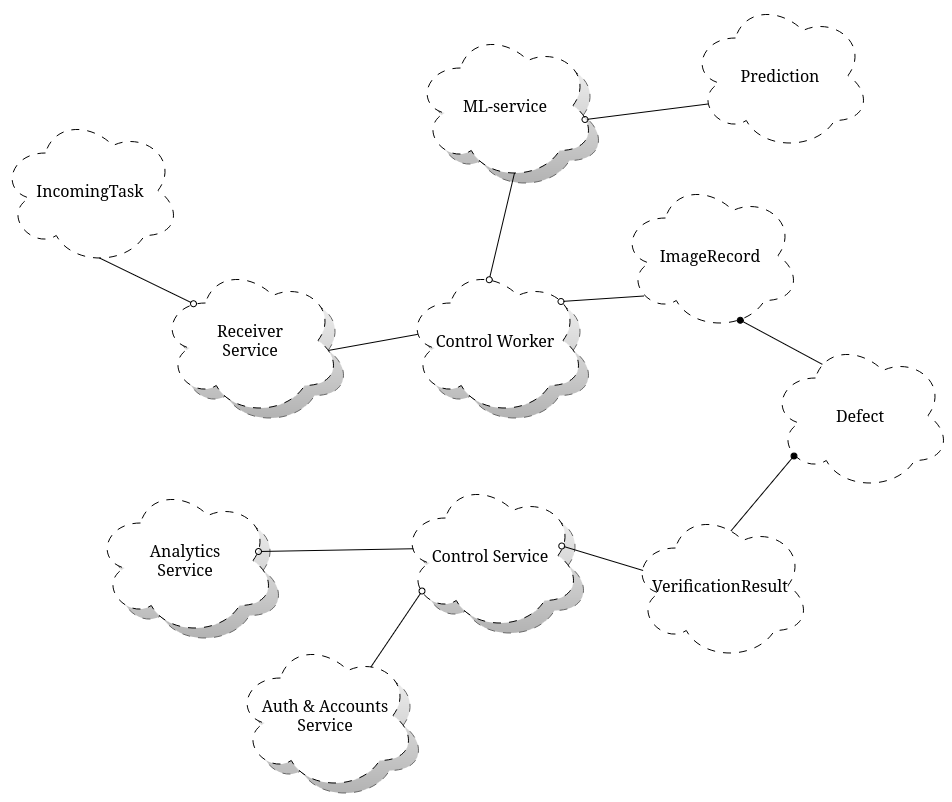

The diagram above was exported from draw.io. Its source (the exported page's mxGraphModel, read from the mxfile embedded in the PNG):
<mxGraphModel dx="1501" dy="776" grid="1" gridSize="10" guides="1" tooltips="1" connect="1" arrows="1" fold="1" page="1" pageScale="1" pageWidth="850" pageHeight="1100" math="0" shadow="0">
  <root>
    <mxCell id="0" />
    <mxCell id="1" parent="0" />
    <mxCell id="Q7XqFpE2cyqQo1oEPC4V-2" parent="1" style="ellipse;shape=cloud;whiteSpace=wrap;html=1;shadow=0;strokeColor=default;dashed=1;dashPattern=8 8;fontSize=16;" value="Prediction" vertex="1">
      <mxGeometry height="150" width="180" x="830" y="10" as="geometry" />
    </mxCell>
    <mxCell id="Q7XqFpE2cyqQo1oEPC4V-3" parent="1" style="ellipse;shape=cloud;whiteSpace=wrap;html=1;shadow=0;strokeColor=#666666;dashed=1;dashPattern=8 8;fillColor=#f5f5f5;gradientColor=#b3b3b3;" value="" vertex="1">
      <mxGeometry height="150" width="180" x="385" y="660" as="geometry" />
    </mxCell>
    <mxCell id="Q7XqFpE2cyqQo1oEPC4V-4" parent="1" style="ellipse;shape=cloud;whiteSpace=wrap;html=1;shadow=0;strokeColor=default;dashed=1;dashPattern=8 8;" value="&lt;div&gt;&lt;font style=&quot;font-size: 16px;&quot;&gt;Auth &amp;amp; Accounts&lt;/font&gt;&lt;/div&gt;&lt;div&gt;&lt;font style=&quot;font-size: 16px;&quot;&gt;Service&lt;/font&gt;&lt;/div&gt;" vertex="1">
      <mxGeometry height="150" width="180" x="375" y="650" as="geometry" />
    </mxCell>
    <mxCell id="Q7XqFpE2cyqQo1oEPC4V-6" parent="1" style="ellipse;shape=cloud;whiteSpace=wrap;html=1;shadow=0;strokeColor=#666666;dashed=1;dashPattern=8 8;fillColor=#f5f5f5;gradientColor=#b3b3b3;" value="" vertex="1">
      <mxGeometry height="150" width="180" x="555" y="285" as="geometry" />
    </mxCell>
    <mxCell id="Q7XqFpE2cyqQo1oEPC4V-7" parent="1" style="ellipse;shape=cloud;whiteSpace=wrap;html=1;shadow=0;strokeColor=default;dashed=1;dashPattern=8 8;" value="&lt;font style=&quot;font-size: 16px;&quot;&gt;Control Worker&lt;/font&gt;" vertex="1">
      <mxGeometry height="150" width="180" x="545" y="275" as="geometry" />
    </mxCell>
    <mxCell id="Q7XqFpE2cyqQo1oEPC4V-8" parent="1" style="ellipse;shape=cloud;whiteSpace=wrap;html=1;shadow=0;strokeColor=#666666;dashed=1;dashPattern=8 8;fillColor=#f5f5f5;gradientColor=#b3b3b3;" value="" vertex="1">
      <mxGeometry height="150" width="180" x="565" y="50" as="geometry" />
    </mxCell>
    <mxCell id="Q7XqFpE2cyqQo1oEPC4V-9" parent="1" style="ellipse;shape=cloud;whiteSpace=wrap;html=1;shadow=0;strokeColor=default;dashed=1;dashPattern=8 8;" value="&lt;font style=&quot;font-size: 16px;&quot;&gt;ML-service&lt;/font&gt;" vertex="1">
      <mxGeometry height="150" width="180" x="555" y="40" as="geometry" />
    </mxCell>
    <mxCell id="Q7XqFpE2cyqQo1oEPC4V-10" parent="1" style="ellipse;shape=cloud;whiteSpace=wrap;html=1;shadow=0;strokeColor=#666666;dashed=1;dashPattern=8 8;fillColor=#f5f5f5;gradientColor=#b3b3b3;" value="" vertex="1">
      <mxGeometry height="150" width="180" x="550" y="500" as="geometry" />
    </mxCell>
    <mxCell id="Q7XqFpE2cyqQo1oEPC4V-11" parent="1" style="ellipse;shape=cloud;whiteSpace=wrap;html=1;shadow=0;strokeColor=default;dashed=1;dashPattern=8 8;" value="&lt;font style=&quot;font-size: 16px;&quot;&gt;Control Service&lt;/font&gt;" vertex="1">
      <mxGeometry height="150" width="180" x="540" y="490" as="geometry" />
    </mxCell>
    <mxCell id="Q7XqFpE2cyqQo1oEPC4V-12" parent="1" style="ellipse;shape=cloud;whiteSpace=wrap;html=1;shadow=0;strokeColor=#666666;dashed=1;dashPattern=8 8;fillColor=#f5f5f5;gradientColor=#b3b3b3;" value="" vertex="1">
      <mxGeometry height="150" width="180" x="310" y="285" as="geometry" />
    </mxCell>
    <mxCell id="Q7XqFpE2cyqQo1oEPC4V-13" parent="1" style="ellipse;shape=cloud;whiteSpace=wrap;html=1;shadow=0;strokeColor=default;dashed=1;dashPattern=8 8;" value="&lt;div&gt;&lt;font style=&quot;font-size: 16px;&quot;&gt;Receiver&lt;/font&gt;&lt;/div&gt;&lt;div&gt;&lt;font style=&quot;font-size: 16px;&quot;&gt;Service&lt;/font&gt;&lt;/div&gt;" vertex="1">
      <mxGeometry height="150" width="180" x="300" y="275" as="geometry" />
    </mxCell>
    <mxCell id="Q7XqFpE2cyqQo1oEPC4V-14" parent="1" style="ellipse;shape=cloud;whiteSpace=wrap;html=1;shadow=0;strokeColor=#666666;dashed=1;dashPattern=8 8;fillColor=#f5f5f5;gradientColor=#b3b3b3;" value="" vertex="1">
      <mxGeometry height="150" width="180" x="245" y="505" as="geometry" />
    </mxCell>
    <mxCell id="Q7XqFpE2cyqQo1oEPC4V-15" parent="1" style="ellipse;shape=cloud;whiteSpace=wrap;html=1;shadow=0;strokeColor=default;dashed=1;dashPattern=8 8;" value="&lt;div&gt;&lt;font style=&quot;font-size: 16px;&quot;&gt;Analytics&lt;/font&gt;&lt;/div&gt;&lt;div&gt;&lt;font style=&quot;font-size: 16px;&quot;&gt;Service&lt;/font&gt;&lt;/div&gt;" vertex="1">
      <mxGeometry height="150" width="180" x="235" y="495" as="geometry" />
    </mxCell>
    <mxCell id="Q7XqFpE2cyqQo1oEPC4V-16" parent="1" style="ellipse;shape=cloud;whiteSpace=wrap;html=1;shadow=0;strokeColor=default;dashed=1;dashPattern=8 8;fontSize=16;" value="IncomingTask" vertex="1">
      <mxGeometry height="150" width="180" x="140" y="125" as="geometry" />
    </mxCell>
    <mxCell id="Q7XqFpE2cyqQo1oEPC4V-17" edge="1" parent="1" source="Q7XqFpE2cyqQo1oEPC4V-13" style="rounded=0;orthogonalLoop=1;jettySize=auto;html=1;exitX=0.184;exitY=0.255;exitDx=0;exitDy=0;exitPerimeter=0;entryX=0.55;entryY=0.95;entryDx=0;entryDy=0;entryPerimeter=0;endArrow=none;endFill=0;startArrow=oval;startFill=0;" target="Q7XqFpE2cyqQo1oEPC4V-16">
      <mxGeometry relative="1" as="geometry" />
    </mxCell>
    <mxCell id="Q7XqFpE2cyqQo1oEPC4V-18" parent="1" style="ellipse;shape=cloud;whiteSpace=wrap;html=1;shadow=0;strokeColor=default;dashed=1;dashPattern=8 8;fontSize=16;" value="ImageRecord" vertex="1">
      <mxGeometry height="150" width="180" x="760" y="190" as="geometry" />
    </mxCell>
    <mxCell id="Q7XqFpE2cyqQo1oEPC4V-19" parent="1" style="ellipse;shape=cloud;whiteSpace=wrap;html=1;shadow=0;strokeColor=default;dashed=1;dashPattern=8 8;fontSize=16;" value="Defect" vertex="1">
      <mxGeometry height="150" width="180" x="910" y="350" as="geometry" />
    </mxCell>
    <mxCell id="Q7XqFpE2cyqQo1oEPC4V-21" parent="1" style="ellipse;shape=cloud;whiteSpace=wrap;html=1;shadow=0;strokeColor=default;dashed=1;dashPattern=8 8;fontSize=16;" value="VerificationResult" vertex="1">
      <mxGeometry height="150" width="180" x="770" y="520" as="geometry" />
    </mxCell>
    <mxCell id="Q7XqFpE2cyqQo1oEPC4V-24" edge="1" parent="1" source="Q7XqFpE2cyqQo1oEPC4V-18" style="rounded=0;orthogonalLoop=1;jettySize=auto;html=1;exitX=0.665;exitY=0.931;exitDx=0;exitDy=0;exitPerimeter=0;entryX=0.288;entryY=0.159;entryDx=0;entryDy=0;entryPerimeter=0;endArrow=none;endFill=0;startArrow=oval;startFill=1;" target="Q7XqFpE2cyqQo1oEPC4V-19">
      <mxGeometry relative="1" as="geometry" />
    </mxCell>
    <mxCell id="Q7XqFpE2cyqQo1oEPC4V-25" edge="1" parent="1" source="Q7XqFpE2cyqQo1oEPC4V-19" style="rounded=0;orthogonalLoop=1;jettySize=auto;html=1;exitX=0.13;exitY=0.77;exitDx=0;exitDy=0;exitPerimeter=0;entryX=0.559;entryY=0.135;entryDx=0;entryDy=0;entryPerimeter=0;endArrow=none;endFill=0;startArrow=oval;startFill=1;" target="Q7XqFpE2cyqQo1oEPC4V-21">
      <mxGeometry relative="1" as="geometry">
        <mxPoint x="875" y="400" as="sourcePoint" />
        <mxPoint x="860" y="496" as="targetPoint" />
      </mxGeometry>
    </mxCell>
    <mxCell id="Q7XqFpE2cyqQo1oEPC4V-26" edge="1" parent="1" source="Q7XqFpE2cyqQo1oEPC4V-7" style="rounded=0;orthogonalLoop=1;jettySize=auto;html=1;exitX=0.864;exitY=0.24;exitDx=0;exitDy=0;exitPerimeter=0;entryX=0.13;entryY=0.77;entryDx=0;entryDy=0;entryPerimeter=0;endArrow=none;endFill=0;startArrow=oval;startFill=0;" target="Q7XqFpE2cyqQo1oEPC4V-18">
      <mxGeometry relative="1" as="geometry">
        <mxPoint x="740" y="297" as="sourcePoint" />
        <mxPoint x="741" y="230" as="targetPoint" />
      </mxGeometry>
    </mxCell>
    <mxCell id="Q7XqFpE2cyqQo1oEPC4V-27" edge="1" parent="1" source="Q7XqFpE2cyqQo1oEPC4V-11" style="rounded=0;orthogonalLoop=1;jettySize=auto;html=1;exitX=0.896;exitY=0.436;exitDx=0;exitDy=0;exitPerimeter=0;entryX=0.07;entryY=0.4;entryDx=0;entryDy=0;entryPerimeter=0;endArrow=none;endFill=0;startArrow=oval;startFill=0;" target="Q7XqFpE2cyqQo1oEPC4V-21">
      <mxGeometry relative="1" as="geometry">
        <mxPoint x="740" y="577" as="sourcePoint" />
        <mxPoint x="741" y="510" as="targetPoint" />
      </mxGeometry>
    </mxCell>
    <mxCell id="Q7XqFpE2cyqQo1oEPC4V-28" edge="1" parent="1" source="Q7XqFpE2cyqQo1oEPC4V-9" style="rounded=0;orthogonalLoop=1;jettySize=auto;html=1;exitX=0.942;exitY=0.594;exitDx=0;exitDy=0;exitPerimeter=0;entryX=0.097;entryY=0.69;entryDx=0;entryDy=0;entryPerimeter=0;endArrow=none;endFill=0;startArrow=oval;startFill=0;" target="Q7XqFpE2cyqQo1oEPC4V-2">
      <mxGeometry relative="1" as="geometry">
        <mxPoint x="735" y="287" as="sourcePoint" />
        <mxPoint x="736" y="220" as="targetPoint" />
      </mxGeometry>
    </mxCell>
    <mxCell id="Q7XqFpE2cyqQo1oEPC4V-29" edge="1" parent="1" source="Q7XqFpE2cyqQo1oEPC4V-7" style="rounded=0;orthogonalLoop=1;jettySize=auto;html=1;exitX=0.465;exitY=0.095;exitDx=0;exitDy=0;exitPerimeter=0;entryX=0.55;entryY=0.95;entryDx=0;entryDy=0;entryPerimeter=0;endArrow=none;endFill=0;startArrow=oval;startFill=0;" target="Q7XqFpE2cyqQo1oEPC4V-9">
      <mxGeometry relative="1" as="geometry">
        <mxPoint x="610" y="235" as="sourcePoint" />
        <mxPoint x="732" y="220" as="targetPoint" />
      </mxGeometry>
    </mxCell>
    <mxCell id="Q7XqFpE2cyqQo1oEPC4V-30" edge="1" parent="1" source="Q7XqFpE2cyqQo1oEPC4V-13" style="rounded=0;orthogonalLoop=1;jettySize=auto;html=1;exitX=0.934;exitY=0.566;exitDx=0;exitDy=0;exitPerimeter=0;entryX=0.068;entryY=0.459;entryDx=0;entryDy=0;entryPerimeter=0;endArrow=none;endFill=0;" target="Q7XqFpE2cyqQo1oEPC4V-7">
      <mxGeometry relative="1" as="geometry" />
    </mxCell>
    <mxCell id="Q7XqFpE2cyqQo1oEPC4V-32" edge="1" parent="1" source="Q7XqFpE2cyqQo1oEPC4V-11" style="rounded=0;orthogonalLoop=1;jettySize=auto;html=1;exitX=0.12;exitY=0.737;exitDx=0;exitDy=0;exitPerimeter=0;entryX=0.752;entryY=0.177;entryDx=0;entryDy=0;entryPerimeter=0;endArrow=none;endFill=0;startArrow=oval;startFill=0;" target="Q7XqFpE2cyqQo1oEPC4V-4">
      <mxGeometry relative="1" as="geometry">
        <mxPoint x="520" y="590" as="sourcePoint" />
        <mxPoint x="602" y="615" as="targetPoint" />
      </mxGeometry>
    </mxCell>
    <mxCell id="Q7XqFpE2cyqQo1oEPC4V-33" edge="1" parent="1" source="Q7XqFpE2cyqQo1oEPC4V-15" style="rounded=0;orthogonalLoop=1;jettySize=auto;html=1;exitX=0.905;exitY=0.44;exitDx=0;exitDy=0;exitPerimeter=0;entryX=0.071;entryY=0.455;entryDx=0;entryDy=0;entryPerimeter=0;endArrow=none;endFill=0;startArrow=oval;startFill=0;" target="Q7XqFpE2cyqQo1oEPC4V-11">
      <mxGeometry relative="1" as="geometry">
        <mxPoint x="512" y="600" as="sourcePoint" />
        <mxPoint x="460" y="676" as="targetPoint" />
      </mxGeometry>
    </mxCell>
  </root>
</mxGraphModel>